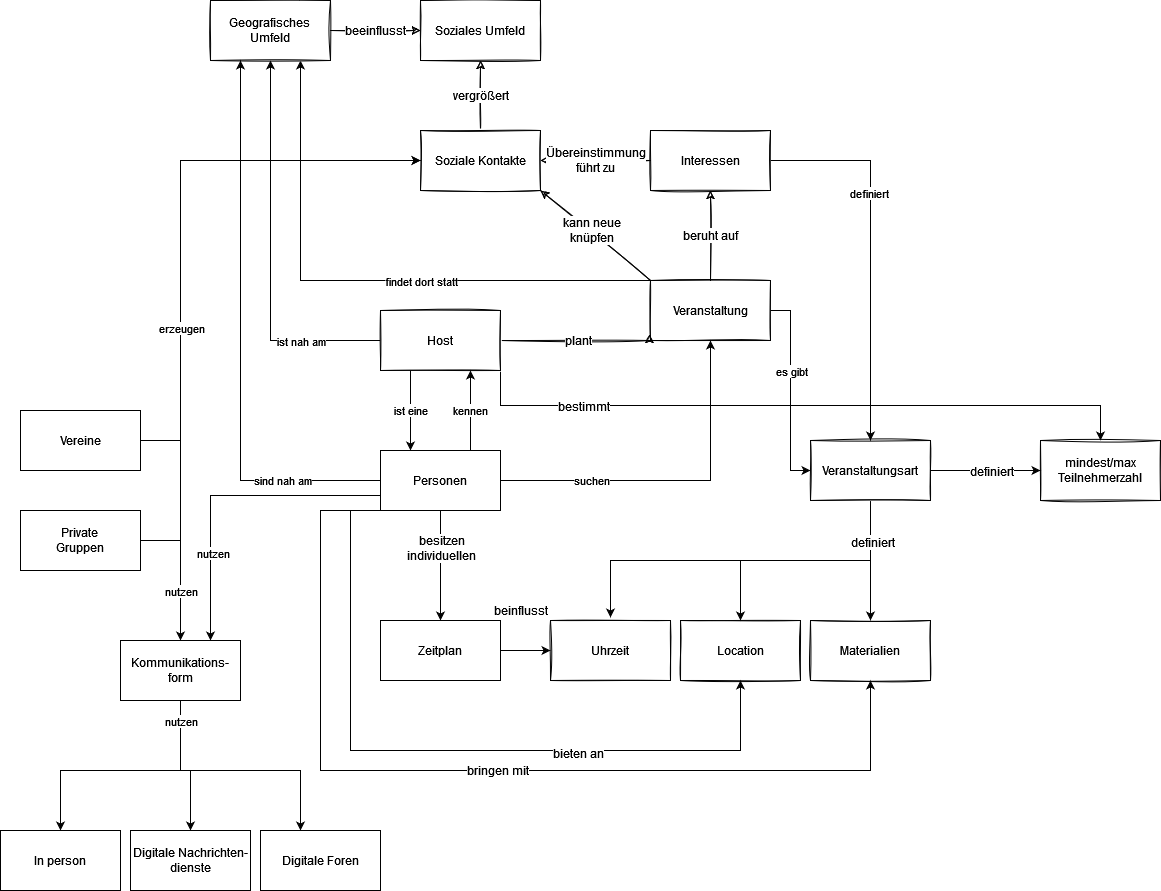

The diagram above was exported from draw.io. Its source (the exported page's mxGraphModel, read from the mxfile embedded in the PNG):
<mxGraphModel dx="1422" dy="780" grid="1" gridSize="10" guides="1" tooltips="1" connect="1" arrows="1" fold="1" page="1" pageScale="1" pageWidth="3300" pageHeight="4681" math="0" shadow="0">
  <root>
    <mxCell id="0" />
    <mxCell id="1" parent="0" />
    <mxCell id="GiBP__9IIv5tRGpzcSL1-83" value="beruht auf" style="edgeStyle=orthogonalEdgeStyle;rounded=0;orthogonalLoop=1;jettySize=auto;html=1;entryX=0.5;entryY=1;entryDx=0;entryDy=0;fontSize=12;sketch=1;" parent="1" source="GiBP__9IIv5tRGpzcSL1-1" target="GiBP__9IIv5tRGpzcSL1-79" edge="1">
      <mxGeometry relative="1" as="geometry" />
    </mxCell>
    <mxCell id="kI9WO2OWErxjbcY2tPRc-10" style="edgeStyle=orthogonalEdgeStyle;rounded=0;orthogonalLoop=1;jettySize=auto;html=1;entryX=0;entryY=0.5;entryDx=0;entryDy=0;" parent="1" source="GiBP__9IIv5tRGpzcSL1-1" target="GiBP__9IIv5tRGpzcSL1-61" edge="1">
      <mxGeometry relative="1" as="geometry" />
    </mxCell>
    <mxCell id="kI9WO2OWErxjbcY2tPRc-11" value="es gibt" style="edgeLabel;html=1;align=center;verticalAlign=middle;resizable=0;points=[];" parent="kI9WO2OWErxjbcY2tPRc-10" vertex="1" connectable="0">
      <mxGeometry x="-0.2" relative="1" as="geometry">
        <mxPoint as="offset" />
      </mxGeometry>
    </mxCell>
    <mxCell id="YXOrpvPJg4BkfttcAXDF-1" style="edgeStyle=orthogonalEdgeStyle;rounded=0;orthogonalLoop=1;jettySize=auto;html=1;entryX=0.75;entryY=1;entryDx=0;entryDy=0;" parent="1" source="GiBP__9IIv5tRGpzcSL1-1" target="GiBP__9IIv5tRGpzcSL1-80" edge="1">
      <mxGeometry relative="1" as="geometry">
        <Array as="points">
          <mxPoint x="310" y="340" />
        </Array>
      </mxGeometry>
    </mxCell>
    <mxCell id="YXOrpvPJg4BkfttcAXDF-4" value="findet dort statt" style="edgeLabel;html=1;align=center;verticalAlign=middle;resizable=0;points=[];" parent="YXOrpvPJg4BkfttcAXDF-1" vertex="1" connectable="0">
      <mxGeometry x="-0.193" relative="1" as="geometry">
        <mxPoint as="offset" />
      </mxGeometry>
    </mxCell>
    <mxCell id="GiBP__9IIv5tRGpzcSL1-1" value="Veranstaltung" style="rounded=0;whiteSpace=wrap;html=1;sketch=1;" parent="1" vertex="1">
      <mxGeometry x="660" y="340" width="120" height="60" as="geometry" />
    </mxCell>
    <mxCell id="GiBP__9IIv5tRGpzcSL1-81" value="plant" style="edgeStyle=orthogonalEdgeStyle;rounded=0;orthogonalLoop=1;jettySize=auto;html=1;entryX=-0.008;entryY=0.9;entryDx=0;entryDy=0;fontSize=12;sketch=1;entryPerimeter=0;" parent="1" source="GiBP__9IIv5tRGpzcSL1-2" target="GiBP__9IIv5tRGpzcSL1-1" edge="1">
      <mxGeometry relative="1" as="geometry">
        <Array as="points">
          <mxPoint x="659" y="400" />
        </Array>
      </mxGeometry>
    </mxCell>
    <mxCell id="kI9WO2OWErxjbcY2tPRc-3" style="edgeStyle=orthogonalEdgeStyle;rounded=0;orthogonalLoop=1;jettySize=auto;html=1;entryX=0.5;entryY=1;entryDx=0;entryDy=0;" parent="1" source="GiBP__9IIv5tRGpzcSL1-2" target="GiBP__9IIv5tRGpzcSL1-80" edge="1">
      <mxGeometry relative="1" as="geometry" />
    </mxCell>
    <mxCell id="kI9WO2OWErxjbcY2tPRc-4" value="ist nah am" style="edgeLabel;html=1;align=center;verticalAlign=middle;resizable=0;points=[];" parent="kI9WO2OWErxjbcY2tPRc-3" vertex="1" connectable="0">
      <mxGeometry x="-0.5" y="-1" relative="1" as="geometry">
        <mxPoint x="18" y="1" as="offset" />
      </mxGeometry>
    </mxCell>
    <mxCell id="uMWPc-5Sgm7yuR9J6Hzf-2" value="ist eine" style="edgeStyle=orthogonalEdgeStyle;rounded=0;orthogonalLoop=1;jettySize=auto;html=1;exitX=0.25;exitY=1;exitDx=0;exitDy=0;entryX=0.25;entryY=0;entryDx=0;entryDy=0;" parent="1" source="GiBP__9IIv5tRGpzcSL1-2" target="kI9WO2OWErxjbcY2tPRc-2" edge="1">
      <mxGeometry relative="1" as="geometry" />
    </mxCell>
    <mxCell id="uMWPc-5Sgm7yuR9J6Hzf-29" style="edgeStyle=orthogonalEdgeStyle;rounded=0;orthogonalLoop=1;jettySize=auto;html=1;exitX=1;exitY=1;exitDx=0;exitDy=0;entryX=0.5;entryY=0;entryDx=0;entryDy=0;fontSize=12;" parent="1" source="GiBP__9IIv5tRGpzcSL1-2" target="GiBP__9IIv5tRGpzcSL1-54" edge="1">
      <mxGeometry relative="1" as="geometry" />
    </mxCell>
    <mxCell id="uMWPc-5Sgm7yuR9J6Hzf-30" value="bestimmt" style="edgeLabel;html=1;align=center;verticalAlign=middle;resizable=0;points=[];fontSize=12;" parent="uMWPc-5Sgm7yuR9J6Hzf-29" vertex="1" connectable="0">
      <mxGeometry x="-0.6507" relative="1" as="geometry">
        <mxPoint as="offset" />
      </mxGeometry>
    </mxCell>
    <mxCell id="GiBP__9IIv5tRGpzcSL1-2" value="Host" style="rounded=0;whiteSpace=wrap;html=1;sketch=1;" parent="1" vertex="1">
      <mxGeometry x="390" y="370" width="120" height="60" as="geometry" />
    </mxCell>
    <mxCell id="GiBP__9IIv5tRGpzcSL1-4" value="Location" style="rounded=0;whiteSpace=wrap;html=1;sketch=1;" parent="1" vertex="1">
      <mxGeometry x="690" y="680" width="120" height="60" as="geometry" />
    </mxCell>
    <mxCell id="GiBP__9IIv5tRGpzcSL1-39" value="&lt;font style=&quot;font-size: 12px&quot;&gt;Uhrzeit&lt;/font&gt;" style="rounded=0;whiteSpace=wrap;html=1;fontSize=10;sketch=1;" parent="1" vertex="1">
      <mxGeometry x="560" y="680" width="120" height="60" as="geometry" />
    </mxCell>
    <mxCell id="GiBP__9IIv5tRGpzcSL1-54" value="mindest/max Teilnehmerzahl" style="rounded=0;whiteSpace=wrap;html=1;fontSize=12;sketch=1;" parent="1" vertex="1">
      <mxGeometry x="1050" y="500" width="120" height="60" as="geometry" />
    </mxCell>
    <mxCell id="uMWPc-5Sgm7yuR9J6Hzf-11" style="edgeStyle=orthogonalEdgeStyle;rounded=0;orthogonalLoop=1;jettySize=auto;html=1;entryX=0.5;entryY=0;entryDx=0;entryDy=0;" parent="1" source="GiBP__9IIv5tRGpzcSL1-61" target="GiBP__9IIv5tRGpzcSL1-67" edge="1">
      <mxGeometry relative="1" as="geometry">
        <Array as="points">
          <mxPoint x="880" y="680" />
        </Array>
      </mxGeometry>
    </mxCell>
    <mxCell id="uMWPc-5Sgm7yuR9J6Hzf-12" style="edgeStyle=orthogonalEdgeStyle;rounded=0;orthogonalLoop=1;jettySize=auto;html=1;entryX=0.5;entryY=0;entryDx=0;entryDy=0;" parent="1" source="GiBP__9IIv5tRGpzcSL1-61" target="GiBP__9IIv5tRGpzcSL1-4" edge="1">
      <mxGeometry relative="1" as="geometry">
        <Array as="points">
          <mxPoint x="880" y="620" />
          <mxPoint x="750" y="620" />
        </Array>
      </mxGeometry>
    </mxCell>
    <mxCell id="uMWPc-5Sgm7yuR9J6Hzf-13" style="edgeStyle=orthogonalEdgeStyle;rounded=0;orthogonalLoop=1;jettySize=auto;html=1;" parent="1" source="GiBP__9IIv5tRGpzcSL1-61" edge="1">
      <mxGeometry relative="1" as="geometry">
        <mxPoint x="620" y="677" as="targetPoint" />
        <Array as="points">
          <mxPoint x="880" y="620" />
          <mxPoint x="620" y="620" />
          <mxPoint x="620" y="677" />
        </Array>
      </mxGeometry>
    </mxCell>
    <mxCell id="uMWPc-5Sgm7yuR9J6Hzf-14" value="definiert" style="edgeLabel;html=1;align=center;verticalAlign=middle;resizable=0;points=[];fontSize=12;" parent="uMWPc-5Sgm7yuR9J6Hzf-13" vertex="1" connectable="0">
      <mxGeometry x="-0.7825" y="1" relative="1" as="geometry">
        <mxPoint as="offset" />
      </mxGeometry>
    </mxCell>
    <mxCell id="uMWPc-5Sgm7yuR9J6Hzf-28" style="edgeStyle=orthogonalEdgeStyle;rounded=0;orthogonalLoop=1;jettySize=auto;html=1;entryX=0;entryY=0.5;entryDx=0;entryDy=0;fontSize=12;" parent="1" source="GiBP__9IIv5tRGpzcSL1-61" target="GiBP__9IIv5tRGpzcSL1-54" edge="1">
      <mxGeometry relative="1" as="geometry" />
    </mxCell>
    <mxCell id="uMWPc-5Sgm7yuR9J6Hzf-31" value="definiert" style="edgeLabel;html=1;align=center;verticalAlign=middle;resizable=0;points=[];fontSize=12;" parent="uMWPc-5Sgm7yuR9J6Hzf-28" vertex="1" connectable="0">
      <mxGeometry x="-0.2727" y="3" relative="1" as="geometry">
        <mxPoint x="20" y="3" as="offset" />
      </mxGeometry>
    </mxCell>
    <mxCell id="GiBP__9IIv5tRGpzcSL1-61" value="Veranstaltungsart" style="rounded=0;whiteSpace=wrap;html=1;fontSize=12;sketch=1;" parent="1" vertex="1">
      <mxGeometry x="820" y="500" width="120" height="60" as="geometry" />
    </mxCell>
    <mxCell id="GiBP__9IIv5tRGpzcSL1-67" value="Materialien" style="rounded=0;whiteSpace=wrap;html=1;fontSize=12;sketch=1;" parent="1" vertex="1">
      <mxGeometry x="820" y="680" width="120" height="60" as="geometry" />
    </mxCell>
    <mxCell id="GiBP__9IIv5tRGpzcSL1-87" value="vergrößert" style="edgeStyle=orthogonalEdgeStyle;rounded=0;orthogonalLoop=1;jettySize=auto;html=1;entryX=0.5;entryY=1;entryDx=0;entryDy=0;fontSize=12;sketch=1;" parent="1" source="GiBP__9IIv5tRGpzcSL1-77" target="GiBP__9IIv5tRGpzcSL1-78" edge="1">
      <mxGeometry relative="1" as="geometry" />
    </mxCell>
    <mxCell id="GiBP__9IIv5tRGpzcSL1-77" value="Soziale Kontakte" style="rounded=0;whiteSpace=wrap;html=1;fontSize=12;sketch=1;" parent="1" vertex="1">
      <mxGeometry x="430" y="190" width="120" height="60" as="geometry" />
    </mxCell>
    <mxCell id="GiBP__9IIv5tRGpzcSL1-78" value="Soziales Umfeld" style="rounded=0;whiteSpace=wrap;html=1;fontSize=12;sketch=1;" parent="1" vertex="1">
      <mxGeometry x="430" y="60" width="120" height="60" as="geometry" />
    </mxCell>
    <mxCell id="GiBP__9IIv5tRGpzcSL1-84" value="&lt;div&gt;Übereinstimmung&lt;/div&gt;&lt;div&gt; führt zu&lt;/div&gt;" style="edgeStyle=orthogonalEdgeStyle;rounded=0;orthogonalLoop=1;jettySize=auto;html=1;entryX=1;entryY=0.5;entryDx=0;entryDy=0;fontSize=12;sketch=1;" parent="1" source="GiBP__9IIv5tRGpzcSL1-79" target="GiBP__9IIv5tRGpzcSL1-77" edge="1">
      <mxGeometry relative="1" as="geometry" />
    </mxCell>
    <mxCell id="kI9WO2OWErxjbcY2tPRc-17" style="edgeStyle=orthogonalEdgeStyle;rounded=0;orthogonalLoop=1;jettySize=auto;html=1;entryX=0.5;entryY=0;entryDx=0;entryDy=0;" parent="1" source="GiBP__9IIv5tRGpzcSL1-79" target="GiBP__9IIv5tRGpzcSL1-61" edge="1">
      <mxGeometry relative="1" as="geometry" />
    </mxCell>
    <mxCell id="kI9WO2OWErxjbcY2tPRc-18" value="definiert" style="edgeLabel;html=1;align=center;verticalAlign=middle;resizable=0;points=[];" parent="kI9WO2OWErxjbcY2tPRc-17" vertex="1" connectable="0">
      <mxGeometry x="-0.3071" y="-2" relative="1" as="geometry">
        <mxPoint as="offset" />
      </mxGeometry>
    </mxCell>
    <mxCell id="GiBP__9IIv5tRGpzcSL1-79" value="Interessen" style="rounded=0;whiteSpace=wrap;html=1;fontSize=12;sketch=1;" parent="1" vertex="1">
      <mxGeometry x="660" y="190" width="120" height="60" as="geometry" />
    </mxCell>
    <mxCell id="GiBP__9IIv5tRGpzcSL1-88" value="beeinflusst" style="edgeStyle=orthogonalEdgeStyle;rounded=0;orthogonalLoop=1;jettySize=auto;html=1;fontSize=12;sketch=1;" parent="1" source="GiBP__9IIv5tRGpzcSL1-80" target="GiBP__9IIv5tRGpzcSL1-78" edge="1">
      <mxGeometry relative="1" as="geometry" />
    </mxCell>
    <mxCell id="GiBP__9IIv5tRGpzcSL1-80" value="&lt;div&gt;Geografisches &lt;br&gt;&lt;/div&gt;&lt;div&gt;Umfeld&lt;br&gt;&lt;/div&gt;" style="rounded=0;whiteSpace=wrap;html=1;fontSize=12;sketch=1;" parent="1" vertex="1">
      <mxGeometry x="220" y="60" width="120" height="60" as="geometry" />
    </mxCell>
    <mxCell id="GiBP__9IIv5tRGpzcSL1-85" value="" style="endArrow=classic;html=1;rounded=0;fontSize=12;exitX=0;exitY=0;exitDx=0;exitDy=0;entryX=1;entryY=1;entryDx=0;entryDy=0;sketch=1;" parent="1" source="GiBP__9IIv5tRGpzcSL1-1" target="GiBP__9IIv5tRGpzcSL1-77" edge="1">
      <mxGeometry width="50" height="50" relative="1" as="geometry">
        <mxPoint x="840" y="420" as="sourcePoint" />
        <mxPoint x="890" y="370" as="targetPoint" />
      </mxGeometry>
    </mxCell>
    <mxCell id="GiBP__9IIv5tRGpzcSL1-86" value="&lt;div&gt;kann neue&lt;/div&gt;&lt;div&gt; knüpfen&lt;/div&gt;" style="edgeLabel;html=1;align=center;verticalAlign=middle;resizable=0;points=[];fontSize=12;sketch=1;" parent="GiBP__9IIv5tRGpzcSL1-85" vertex="1" connectable="0">
      <mxGeometry x="0.2663" y="-3" relative="1" as="geometry">
        <mxPoint x="8" y="9" as="offset" />
      </mxGeometry>
    </mxCell>
    <mxCell id="kI9WO2OWErxjbcY2tPRc-5" style="edgeStyle=orthogonalEdgeStyle;rounded=0;orthogonalLoop=1;jettySize=auto;html=1;entryX=0.25;entryY=1;entryDx=0;entryDy=0;" parent="1" source="kI9WO2OWErxjbcY2tPRc-2" target="GiBP__9IIv5tRGpzcSL1-80" edge="1">
      <mxGeometry relative="1" as="geometry" />
    </mxCell>
    <mxCell id="YXOrpvPJg4BkfttcAXDF-3" value="sind nah am" style="edgeLabel;html=1;align=center;verticalAlign=middle;resizable=0;points=[];" parent="kI9WO2OWErxjbcY2tPRc-5" vertex="1" connectable="0">
      <mxGeometry x="-0.6456" y="-1" relative="1" as="geometry">
        <mxPoint as="offset" />
      </mxGeometry>
    </mxCell>
    <mxCell id="kI9WO2OWErxjbcY2tPRc-7" style="edgeStyle=orthogonalEdgeStyle;rounded=0;orthogonalLoop=1;jettySize=auto;html=1;entryX=0.5;entryY=1;entryDx=0;entryDy=0;" parent="1" source="kI9WO2OWErxjbcY2tPRc-2" target="GiBP__9IIv5tRGpzcSL1-1" edge="1">
      <mxGeometry relative="1" as="geometry" />
    </mxCell>
    <mxCell id="kI9WO2OWErxjbcY2tPRc-8" value="suchen" style="edgeLabel;html=1;align=center;verticalAlign=middle;resizable=0;points=[];" parent="kI9WO2OWErxjbcY2tPRc-7" vertex="1" connectable="0">
      <mxGeometry x="-0.4857" y="1" relative="1" as="geometry">
        <mxPoint as="offset" />
      </mxGeometry>
    </mxCell>
    <mxCell id="uMWPc-5Sgm7yuR9J6Hzf-3" value="kennen" style="edgeStyle=orthogonalEdgeStyle;rounded=0;orthogonalLoop=1;jettySize=auto;html=1;exitX=0.75;exitY=0;exitDx=0;exitDy=0;entryX=0.75;entryY=1;entryDx=0;entryDy=0;" parent="1" source="kI9WO2OWErxjbcY2tPRc-2" target="GiBP__9IIv5tRGpzcSL1-2" edge="1">
      <mxGeometry relative="1" as="geometry" />
    </mxCell>
    <mxCell id="uMWPc-5Sgm7yuR9J6Hzf-15" style="edgeStyle=orthogonalEdgeStyle;rounded=0;orthogonalLoop=1;jettySize=auto;html=1;entryX=0.5;entryY=0;entryDx=0;entryDy=0;fontSize=12;" parent="1" source="kI9WO2OWErxjbcY2tPRc-2" target="uMWPc-5Sgm7yuR9J6Hzf-6" edge="1">
      <mxGeometry relative="1" as="geometry" />
    </mxCell>
    <mxCell id="uMWPc-5Sgm7yuR9J6Hzf-16" value="&lt;div&gt;besitzen&lt;/div&gt;&lt;div&gt; individuellen&lt;/div&gt;" style="edgeLabel;html=1;align=center;verticalAlign=middle;resizable=0;points=[];fontSize=12;" parent="uMWPc-5Sgm7yuR9J6Hzf-15" vertex="1" connectable="0">
      <mxGeometry x="-0.3273" relative="1" as="geometry">
        <mxPoint as="offset" />
      </mxGeometry>
    </mxCell>
    <mxCell id="uMWPc-5Sgm7yuR9J6Hzf-24" style="edgeStyle=orthogonalEdgeStyle;rounded=0;orthogonalLoop=1;jettySize=auto;html=1;exitX=0;exitY=1;exitDx=0;exitDy=0;entryX=0.5;entryY=1;entryDx=0;entryDy=0;fontSize=12;" parent="1" source="kI9WO2OWErxjbcY2tPRc-2" target="GiBP__9IIv5tRGpzcSL1-4" edge="1">
      <mxGeometry relative="1" as="geometry">
        <Array as="points">
          <mxPoint x="360" y="570" />
          <mxPoint x="360" y="810" />
          <mxPoint x="750" y="810" />
        </Array>
      </mxGeometry>
    </mxCell>
    <mxCell id="uMWPc-5Sgm7yuR9J6Hzf-26" value="bieten an" style="edgeLabel;html=1;align=center;verticalAlign=middle;resizable=0;points=[];fontSize=12;" parent="uMWPc-5Sgm7yuR9J6Hzf-24" vertex="1" connectable="0">
      <mxGeometry x="0.362" y="-2" relative="1" as="geometry">
        <mxPoint as="offset" />
      </mxGeometry>
    </mxCell>
    <mxCell id="uMWPc-5Sgm7yuR9J6Hzf-25" style="edgeStyle=orthogonalEdgeStyle;rounded=0;orthogonalLoop=1;jettySize=auto;html=1;exitX=0;exitY=1;exitDx=0;exitDy=0;entryX=0.5;entryY=1;entryDx=0;entryDy=0;fontSize=12;" parent="1" source="kI9WO2OWErxjbcY2tPRc-2" target="GiBP__9IIv5tRGpzcSL1-67" edge="1">
      <mxGeometry relative="1" as="geometry">
        <Array as="points">
          <mxPoint x="330" y="570" />
          <mxPoint x="330" y="830" />
          <mxPoint x="880" y="830" />
        </Array>
      </mxGeometry>
    </mxCell>
    <mxCell id="uMWPc-5Sgm7yuR9J6Hzf-27" value="bringen mit" style="edgeLabel;html=1;align=center;verticalAlign=middle;resizable=0;points=[];fontSize=12;" parent="uMWPc-5Sgm7yuR9J6Hzf-25" vertex="1" connectable="0">
      <mxGeometry x="0.0327" y="1" relative="1" as="geometry">
        <mxPoint as="offset" />
      </mxGeometry>
    </mxCell>
    <mxCell id="g5YeJfx_gicvomtjM_Nk-10" style="edgeStyle=orthogonalEdgeStyle;rounded=0;orthogonalLoop=1;jettySize=auto;html=1;exitX=0;exitY=0.75;exitDx=0;exitDy=0;entryX=0.75;entryY=0;entryDx=0;entryDy=0;" edge="1" parent="1" source="kI9WO2OWErxjbcY2tPRc-2" target="g5YeJfx_gicvomtjM_Nk-3">
      <mxGeometry relative="1" as="geometry" />
    </mxCell>
    <mxCell id="g5YeJfx_gicvomtjM_Nk-11" value="nutzen" style="edgeLabel;html=1;align=center;verticalAlign=middle;resizable=0;points=[];" vertex="1" connectable="0" parent="g5YeJfx_gicvomtjM_Nk-10">
      <mxGeometry x="0.4413" y="2" relative="1" as="geometry">
        <mxPoint as="offset" />
      </mxGeometry>
    </mxCell>
    <mxCell id="kI9WO2OWErxjbcY2tPRc-2" value="Personen" style="rounded=0;whiteSpace=wrap;html=1;" parent="1" vertex="1">
      <mxGeometry x="390" y="510" width="120" height="60" as="geometry" />
    </mxCell>
    <mxCell id="uMWPc-5Sgm7yuR9J6Hzf-17" value="beinflusst" style="edgeStyle=orthogonalEdgeStyle;rounded=0;orthogonalLoop=1;jettySize=auto;html=1;entryX=0;entryY=0.5;entryDx=0;entryDy=0;fontSize=12;" parent="1" source="uMWPc-5Sgm7yuR9J6Hzf-6" target="GiBP__9IIv5tRGpzcSL1-39" edge="1">
      <mxGeometry x="-0.2" y="40" relative="1" as="geometry">
        <mxPoint as="offset" />
      </mxGeometry>
    </mxCell>
    <mxCell id="uMWPc-5Sgm7yuR9J6Hzf-6" value="Zeitplan" style="rounded=0;whiteSpace=wrap;html=1;" parent="1" vertex="1">
      <mxGeometry x="390" y="680" width="120" height="60" as="geometry" />
    </mxCell>
    <mxCell id="g5YeJfx_gicvomtjM_Nk-1" style="edgeStyle=orthogonalEdgeStyle;rounded=0;orthogonalLoop=1;jettySize=auto;html=1;entryX=0;entryY=0.5;entryDx=0;entryDy=0;" edge="1" parent="1" source="uMWPc-5Sgm7yuR9J6Hzf-32" target="GiBP__9IIv5tRGpzcSL1-77">
      <mxGeometry relative="1" as="geometry">
        <Array as="points">
          <mxPoint x="190" y="500" />
          <mxPoint x="190" y="220" />
        </Array>
      </mxGeometry>
    </mxCell>
    <mxCell id="uMWPc-5Sgm7yuR9J6Hzf-32" value="Vereine" style="rounded=0;whiteSpace=wrap;html=1;fontSize=12;" parent="1" vertex="1">
      <mxGeometry x="30" y="470" width="120" height="60" as="geometry" />
    </mxCell>
    <mxCell id="uMWPc-5Sgm7yuR9J6Hzf-34" style="edgeStyle=orthogonalEdgeStyle;rounded=0;orthogonalLoop=1;jettySize=auto;html=1;entryX=0;entryY=0.5;entryDx=0;entryDy=0;fontSize=12;" parent="1" source="uMWPc-5Sgm7yuR9J6Hzf-33" target="GiBP__9IIv5tRGpzcSL1-77" edge="1">
      <mxGeometry relative="1" as="geometry">
        <Array as="points">
          <mxPoint x="190" y="600" />
          <mxPoint x="190" y="220" />
        </Array>
      </mxGeometry>
    </mxCell>
    <mxCell id="g5YeJfx_gicvomtjM_Nk-2" value="erzeugen" style="edgeLabel;html=1;align=center;verticalAlign=middle;resizable=0;points=[];" vertex="1" connectable="0" parent="uMWPc-5Sgm7yuR9J6Hzf-34">
      <mxGeometry x="-0.2333" relative="1" as="geometry">
        <mxPoint as="offset" />
      </mxGeometry>
    </mxCell>
    <mxCell id="g5YeJfx_gicvomtjM_Nk-4" style="edgeStyle=orthogonalEdgeStyle;rounded=0;orthogonalLoop=1;jettySize=auto;html=1;entryX=0.5;entryY=0;entryDx=0;entryDy=0;" edge="1" parent="1" source="uMWPc-5Sgm7yuR9J6Hzf-33" target="g5YeJfx_gicvomtjM_Nk-3">
      <mxGeometry relative="1" as="geometry">
        <Array as="points">
          <mxPoint x="190" y="600" />
        </Array>
      </mxGeometry>
    </mxCell>
    <mxCell id="g5YeJfx_gicvomtjM_Nk-5" value="nutzen" style="edgeLabel;html=1;align=center;verticalAlign=middle;resizable=0;points=[];" vertex="1" connectable="0" parent="g5YeJfx_gicvomtjM_Nk-4">
      <mxGeometry x="-0.0714" relative="1" as="geometry">
        <mxPoint y="25" as="offset" />
      </mxGeometry>
    </mxCell>
    <mxCell id="uMWPc-5Sgm7yuR9J6Hzf-33" value="&lt;div&gt;Private &lt;br&gt;&lt;/div&gt;&lt;div&gt;Gruppen&lt;/div&gt;" style="rounded=0;whiteSpace=wrap;html=1;fontSize=12;" parent="1" vertex="1">
      <mxGeometry x="30" y="570" width="120" height="60" as="geometry" />
    </mxCell>
    <mxCell id="g5YeJfx_gicvomtjM_Nk-12" style="edgeStyle=orthogonalEdgeStyle;rounded=0;orthogonalLoop=1;jettySize=auto;html=1;entryX=0.5;entryY=0;entryDx=0;entryDy=0;" edge="1" parent="1" source="g5YeJfx_gicvomtjM_Nk-3" target="g5YeJfx_gicvomtjM_Nk-7">
      <mxGeometry relative="1" as="geometry">
        <Array as="points">
          <mxPoint x="190" y="830" />
          <mxPoint x="200" y="830" />
        </Array>
      </mxGeometry>
    </mxCell>
    <mxCell id="g5YeJfx_gicvomtjM_Nk-13" style="edgeStyle=orthogonalEdgeStyle;rounded=0;orthogonalLoop=1;jettySize=auto;html=1;entryX=0.5;entryY=0;entryDx=0;entryDy=0;" edge="1" parent="1" source="g5YeJfx_gicvomtjM_Nk-3" target="g5YeJfx_gicvomtjM_Nk-6">
      <mxGeometry relative="1" as="geometry">
        <Array as="points">
          <mxPoint x="190" y="830" />
          <mxPoint x="70" y="830" />
        </Array>
      </mxGeometry>
    </mxCell>
    <mxCell id="g5YeJfx_gicvomtjM_Nk-14" style="edgeStyle=orthogonalEdgeStyle;rounded=0;orthogonalLoop=1;jettySize=auto;html=1;" edge="1" parent="1" source="g5YeJfx_gicvomtjM_Nk-3" target="g5YeJfx_gicvomtjM_Nk-8">
      <mxGeometry relative="1" as="geometry">
        <Array as="points">
          <mxPoint x="190" y="830" />
          <mxPoint x="310" y="830" />
        </Array>
      </mxGeometry>
    </mxCell>
    <mxCell id="g5YeJfx_gicvomtjM_Nk-15" value="nutzen" style="edgeLabel;html=1;align=center;verticalAlign=middle;resizable=0;points=[];" vertex="1" connectable="0" parent="g5YeJfx_gicvomtjM_Nk-14">
      <mxGeometry x="-0.84" relative="1" as="geometry">
        <mxPoint as="offset" />
      </mxGeometry>
    </mxCell>
    <mxCell id="g5YeJfx_gicvomtjM_Nk-3" value="Kommunikations-form" style="whiteSpace=wrap;html=1;" vertex="1" parent="1">
      <mxGeometry x="130" y="700" width="120" height="60" as="geometry" />
    </mxCell>
    <mxCell id="g5YeJfx_gicvomtjM_Nk-6" value="In person" style="rounded=0;whiteSpace=wrap;html=1;" vertex="1" parent="1">
      <mxGeometry x="10" y="890" width="120" height="60" as="geometry" />
    </mxCell>
    <mxCell id="g5YeJfx_gicvomtjM_Nk-7" value="Digitale Nachrichten-dienste" style="rounded=0;whiteSpace=wrap;html=1;" vertex="1" parent="1">
      <mxGeometry x="140" y="890" width="120" height="60" as="geometry" />
    </mxCell>
    <mxCell id="g5YeJfx_gicvomtjM_Nk-8" value="Digitale Foren" style="rounded=0;whiteSpace=wrap;html=1;" vertex="1" parent="1">
      <mxGeometry x="270" y="890" width="120" height="60" as="geometry" />
    </mxCell>
  </root>
</mxGraphModel>